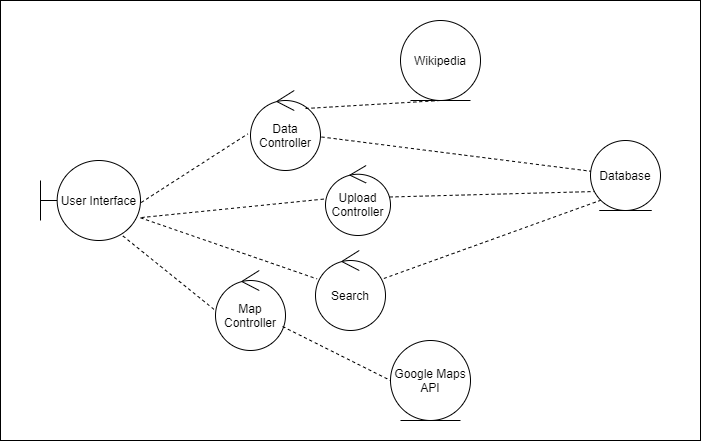

The diagram above was exported from draw.io. Its source (the exported page's mxGraphModel, read from the mxfile embedded in the PNG):
<mxGraphModel dx="1199" dy="664" grid="1" gridSize="10" guides="1" tooltips="1" connect="1" arrows="1" fold="1" page="1" pageScale="1" pageWidth="827" pageHeight="1169" math="0" shadow="0">
  <root>
    <mxCell id="0" />
    <mxCell id="1" parent="0" />
    <mxCell id="jPupARtfx7MC7AEHYf6R-2" value="" style="rounded=0;whiteSpace=wrap;html=1;" parent="1" vertex="1">
      <mxGeometry x="230" y="220" width="700" height="440" as="geometry" />
    </mxCell>
    <mxCell id="zA1Fz_gAAGYDDAfazirP-4" value="Google Maps API" style="ellipse;shape=umlEntity;whiteSpace=wrap;html=1;" parent="1" vertex="1">
      <mxGeometry x="620" y="560" width="80" height="80" as="geometry" />
    </mxCell>
    <mxCell id="zA1Fz_gAAGYDDAfazirP-2" value="User Interface" style="shape=umlBoundary;whiteSpace=wrap;html=1;" parent="1" vertex="1">
      <mxGeometry x="270" y="380" width="100" height="80" as="geometry" />
    </mxCell>
    <mxCell id="zA1Fz_gAAGYDDAfazirP-5" value="Data Controller" style="ellipse;shape=umlControl;whiteSpace=wrap;html=1;" parent="1" vertex="1">
      <mxGeometry x="480" y="310" width="70" height="80" as="geometry" />
    </mxCell>
    <mxCell id="jPupARtfx7MC7AEHYf6R-3" value="Wikipedia" style="ellipse;shape=umlEntity;whiteSpace=wrap;html=1;" parent="1" vertex="1">
      <mxGeometry x="630" y="240" width="80" height="80" as="geometry" />
    </mxCell>
    <mxCell id="Ffwc41L812RXRdfCajM5-3" value="Database" style="ellipse;shape=umlEntity;whiteSpace=wrap;html=1;" parent="1" vertex="1">
      <mxGeometry x="820" y="360" width="70" height="70" as="geometry" />
    </mxCell>
    <mxCell id="jPupARtfx7MC7AEHYf6R-5" value="Map Controller" style="ellipse;shape=umlControl;whiteSpace=wrap;html=1;" parent="1" vertex="1">
      <mxGeometry x="445" y="490" width="70" height="80" as="geometry" />
    </mxCell>
    <mxCell id="p79yDrSpz8DQKGBRWVTO-1" value="" style="endArrow=none;endFill=0;endSize=12;html=1;exitX=1.007;exitY=0.525;exitDx=0;exitDy=0;exitPerimeter=0;entryX=-0.038;entryY=0.542;entryDx=0;entryDy=0;entryPerimeter=0;dashed=1;" parent="1" source="zA1Fz_gAAGYDDAfazirP-2" target="zA1Fz_gAAGYDDAfazirP-5" edge="1">
      <mxGeometry width="160" relative="1" as="geometry">
        <mxPoint x="375" y="389.5" as="sourcePoint" />
        <mxPoint x="535" y="389.5" as="targetPoint" />
      </mxGeometry>
    </mxCell>
    <mxCell id="p79yDrSpz8DQKGBRWVTO-2" value="" style="endArrow=none;endFill=0;endSize=12;html=1;dashed=1;entryX=0.01;entryY=0.508;entryDx=0;entryDy=0;entryPerimeter=0;exitX=0.824;exitY=0.943;exitDx=0;exitDy=0;exitPerimeter=0;" parent="1" source="zA1Fz_gAAGYDDAfazirP-2" target="jPupARtfx7MC7AEHYf6R-5" edge="1">
      <mxGeometry width="160" relative="1" as="geometry">
        <mxPoint x="450" y="430" as="sourcePoint" />
        <mxPoint x="500" y="510" as="targetPoint" />
      </mxGeometry>
    </mxCell>
    <mxCell id="p79yDrSpz8DQKGBRWVTO-3" value="" style="endArrow=none;endFill=0;endSize=12;html=1;dashed=1;entryX=0;entryY=0.5;entryDx=0;entryDy=0;" parent="1" source="jPupARtfx7MC7AEHYf6R-5" target="zA1Fz_gAAGYDDAfazirP-4" edge="1">
      <mxGeometry width="160" relative="1" as="geometry">
        <mxPoint x="550" y="630" as="sourcePoint" />
        <mxPoint x="710" y="630" as="targetPoint" />
      </mxGeometry>
    </mxCell>
    <mxCell id="jPupARtfx7MC7AEHYf6R-9" value="" style="endArrow=none;endFill=0;endSize=12;html=1;entryX=0.5;entryY=1;entryDx=0;entryDy=0;dashed=1;exitX=0.786;exitY=0.225;exitDx=0;exitDy=0;exitPerimeter=0;" parent="1" source="zA1Fz_gAAGYDDAfazirP-5" target="jPupARtfx7MC7AEHYf6R-3" edge="1">
      <mxGeometry width="160" relative="1" as="geometry">
        <mxPoint x="653" y="380" as="sourcePoint" />
        <mxPoint x="597.3399999999997" y="433.36" as="targetPoint" />
      </mxGeometry>
    </mxCell>
    <mxCell id="jPupARtfx7MC7AEHYf6R-10" value="" style="endArrow=none;endFill=0;endSize=12;html=1;dashed=1;exitX=1.016;exitY=0.581;exitDx=0;exitDy=0;exitPerimeter=0;" parent="1" source="zA1Fz_gAAGYDDAfazirP-5" target="Ffwc41L812RXRdfCajM5-3" edge="1">
      <mxGeometry width="160" relative="1" as="geometry">
        <mxPoint x="687" y="428" as="sourcePoint" />
        <mxPoint x="860" y="428" as="targetPoint" />
      </mxGeometry>
    </mxCell>
    <mxCell id="Ffwc41L812RXRdfCajM5-4" value="Upload Controller" style="ellipse;shape=umlControl;whiteSpace=wrap;html=1;" parent="1" vertex="1">
      <mxGeometry x="555" y="385" width="65" height="70" as="geometry" />
    </mxCell>
    <mxCell id="Ffwc41L812RXRdfCajM5-8" value="" style="endArrow=none;endFill=0;endSize=12;html=1;exitX=1.01;exitY=0.713;exitDx=0;exitDy=0;exitPerimeter=0;dashed=1;entryX=0.004;entryY=0.477;entryDx=0;entryDy=0;entryPerimeter=0;" parent="1" source="zA1Fz_gAAGYDDAfazirP-2" target="Ffwc41L812RXRdfCajM5-4" edge="1">
      <mxGeometry width="160" relative="1" as="geometry">
        <mxPoint x="380.70000000000005" y="432" as="sourcePoint" />
        <mxPoint x="550" y="454" as="targetPoint" />
      </mxGeometry>
    </mxCell>
    <mxCell id="Ffwc41L812RXRdfCajM5-9" value="" style="endArrow=none;endFill=0;endSize=12;html=1;exitX=0.986;exitY=0.45;exitDx=0;exitDy=0;exitPerimeter=0;dashed=1;entryX=0.057;entryY=0.729;entryDx=0;entryDy=0;entryPerimeter=0;" parent="1" source="Ffwc41L812RXRdfCajM5-4" target="Ffwc41L812RXRdfCajM5-3" edge="1">
      <mxGeometry width="160" relative="1" as="geometry">
        <mxPoint x="612.5" y="449.99999999999994" as="sourcePoint" />
        <mxPoint x="791.5" y="466.96" as="targetPoint" />
      </mxGeometry>
    </mxCell>
    <mxCell id="p79yDrSpz8DQKGBRWVTO-5" value="Search" style="ellipse;shape=umlControl;whiteSpace=wrap;html=1;" parent="1" vertex="1">
      <mxGeometry x="545" y="470" width="70" height="80" as="geometry" />
    </mxCell>
    <mxCell id="p79yDrSpz8DQKGBRWVTO-6" value="" style="endArrow=none;endFill=0;endSize=12;html=1;dashed=1;entryX=0;entryY=1;entryDx=0;entryDy=0;" parent="1" source="p79yDrSpz8DQKGBRWVTO-5" target="Ffwc41L812RXRdfCajM5-3" edge="1">
      <mxGeometry width="160" relative="1" as="geometry">
        <mxPoint x="669.9999999999999" y="460.47" as="sourcePoint" />
        <mxPoint x="874.8999999999997" y="455" as="targetPoint" />
      </mxGeometry>
    </mxCell>
    <mxCell id="p79yDrSpz8DQKGBRWVTO-7" value="" style="endArrow=none;endFill=0;endSize=12;html=1;dashed=1;" parent="1" source="zA1Fz_gAAGYDDAfazirP-2" target="p79yDrSpz8DQKGBRWVTO-5" edge="1">
      <mxGeometry width="160" relative="1" as="geometry">
        <mxPoint x="377.5499999999999" y="465.47" as="sourcePoint" />
        <mxPoint x="582.4499999999998" y="460" as="targetPoint" />
      </mxGeometry>
    </mxCell>
  </root>
</mxGraphModel>